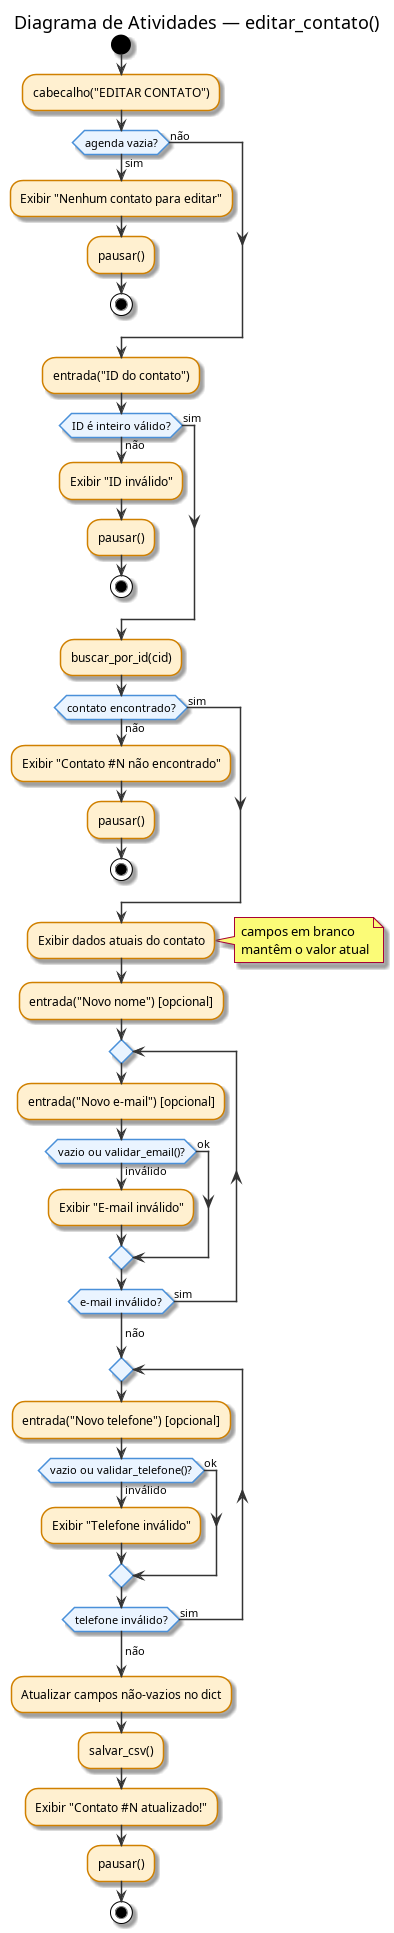

The diagram above was rendered by PlantUML. Its source (embedded in the PNG):
@startuml 05_atividade_editar
title Diagrama de Atividades — editar_contato()

skinparam activityBackgroundColor #FFF0D0
skinparam activityBorderColor #D08000
skinparam activityDiamondBackgroundColor #EAF4FF
skinparam activityDiamondBorderColor #4A90D9
skinparam ArrowColor #333333

start

:cabecalho("EDITAR CONTATO");

if (agenda vazia?) then (sim)
    :Exibir "Nenhum contato para editar";
    :pausar();
    stop
else (não)
endif

:entrada("ID do contato");

if (ID é inteiro válido?) then (não)
    :Exibir "ID inválido";
    :pausar();
    stop
else (sim)
endif

:buscar_por_id(cid);

if (contato encontrado?) then (não)
    :Exibir "Contato #N não encontrado";
    :pausar();
    stop
else (sim)
endif

:Exibir dados atuais do contato;
note right: campos em branco\nmantêm o valor atual

:entrada("Novo nome") [opcional];

repeat
    :entrada("Novo e-mail") [opcional];
    if (vazio ou validar_email()?) then (ok)
    else (inválido)
        :Exibir "E-mail inválido";
    endif
repeat while (e-mail inválido?) is (sim)
->não;

repeat
    :entrada("Novo telefone") [opcional];
    if (vazio ou validar_telefone()?) then (ok)
    else (inválido)
        :Exibir "Telefone inválido";
    endif
repeat while (telefone inválido?) is (sim)
->não;

:Atualizar campos não-vazios no dict;
:salvar_csv();
:Exibir "Contato #N atualizado!";
:pausar();

stop
@enduml